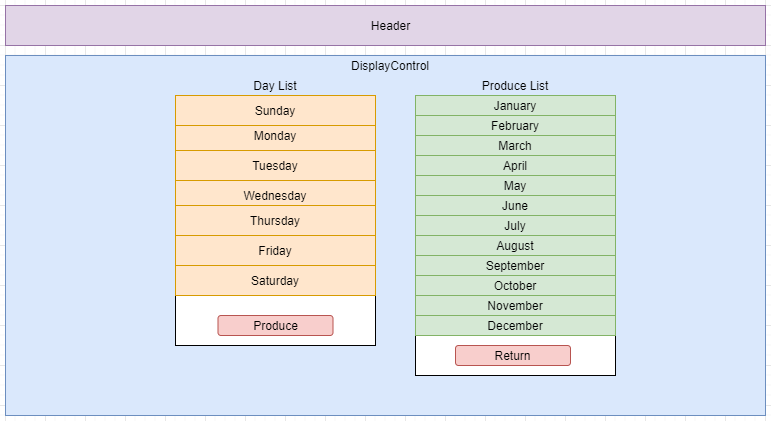

The diagram above was exported from draw.io. Its source (the exported page's mxGraphModel, read from the mxfile embedded in the PNG):
<mxGraphModel dx="1422" dy="762" grid="1" gridSize="10" guides="1" tooltips="1" connect="1" arrows="1" fold="1" page="1" pageScale="1" pageWidth="850" pageHeight="1100" math="0" shadow="0">
  <root>
    <mxCell id="0" />
    <mxCell id="1" parent="0" />
    <mxCell id="obW2GUd-B5jVFi9iVWDQ-41" value="" style="rounded=0;whiteSpace=wrap;html=1;fillColor=#dae8fc;strokeColor=#6c8ebf;" vertex="1" parent="1">
      <mxGeometry x="40" y="90" width="760" height="360" as="geometry" />
    </mxCell>
    <mxCell id="obW2GUd-B5jVFi9iVWDQ-3" value="" style="rounded=0;whiteSpace=wrap;html=1;fillColor=#e1d5e7;strokeColor=#9673a6;" vertex="1" parent="1">
      <mxGeometry x="40" y="40" width="760" height="40" as="geometry" />
    </mxCell>
    <mxCell id="obW2GUd-B5jVFi9iVWDQ-4" value="Header" style="text;html=1;strokeColor=none;fillColor=none;align=center;verticalAlign=middle;whiteSpace=wrap;rounded=0;" vertex="1" parent="1">
      <mxGeometry x="308" y="50" width="235" height="20" as="geometry" />
    </mxCell>
    <mxCell id="obW2GUd-B5jVFi9iVWDQ-24" value="" style="rounded=0;whiteSpace=wrap;html=1;" vertex="1" parent="1">
      <mxGeometry x="210" y="130" width="200" height="250" as="geometry" />
    </mxCell>
    <mxCell id="obW2GUd-B5jVFi9iVWDQ-33" value="Day List" style="text;html=1;strokeColor=none;fillColor=none;align=center;verticalAlign=middle;whiteSpace=wrap;rounded=0;" vertex="1" parent="1">
      <mxGeometry x="275" y="110" width="70" height="20" as="geometry" />
    </mxCell>
    <mxCell id="obW2GUd-B5jVFi9iVWDQ-43" value="DisplayControl" style="text;html=1;strokeColor=none;fillColor=none;align=center;verticalAlign=middle;whiteSpace=wrap;rounded=0;" vertex="1" parent="1">
      <mxGeometry x="360" y="90" width="130" height="20" as="geometry" />
    </mxCell>
    <mxCell id="obW2GUd-B5jVFi9iVWDQ-45" value="Produce List" style="text;html=1;strokeColor=none;fillColor=none;align=center;verticalAlign=middle;whiteSpace=wrap;rounded=0;" vertex="1" parent="1">
      <mxGeometry x="510" y="110" width="80" height="20" as="geometry" />
    </mxCell>
    <mxCell id="obW2GUd-B5jVFi9iVWDQ-47" value="" style="rounded=0;whiteSpace=wrap;html=1;" vertex="1" parent="1">
      <mxGeometry x="450" y="130" width="200" height="280" as="geometry" />
    </mxCell>
    <mxCell id="obW2GUd-B5jVFi9iVWDQ-50" value="Return" style="rounded=1;whiteSpace=wrap;html=1;fillColor=#f8cecc;strokeColor=#b85450;" vertex="1" parent="1">
      <mxGeometry x="490" y="380" width="115" height="20" as="geometry" />
    </mxCell>
    <mxCell id="obW2GUd-B5jVFi9iVWDQ-52" value="Produce" style="rounded=1;whiteSpace=wrap;html=1;fillColor=#f8cecc;strokeColor=#b85450;" vertex="1" parent="1">
      <mxGeometry x="252.5" y="350" width="115" height="20" as="geometry" />
    </mxCell>
    <mxCell id="obW2GUd-B5jVFi9iVWDQ-57" value="Friday" style="rounded=0;whiteSpace=wrap;html=1;fillColor=#ffe6cc;strokeColor=#d79b00;" vertex="1" parent="1">
      <mxGeometry x="210" y="270" width="200" height="30" as="geometry" />
    </mxCell>
    <mxCell id="obW2GUd-B5jVFi9iVWDQ-59" value="Monday" style="rounded=0;whiteSpace=wrap;html=1;fillColor=#ffe6cc;strokeColor=#d79b00;" vertex="1" parent="1">
      <mxGeometry x="210" y="155" width="200" height="30" as="geometry" />
    </mxCell>
    <mxCell id="obW2GUd-B5jVFi9iVWDQ-60" value="Tuesday" style="rounded=0;whiteSpace=wrap;html=1;fillColor=#ffe6cc;strokeColor=#d79b00;" vertex="1" parent="1">
      <mxGeometry x="210" y="185" width="200" height="30" as="geometry" />
    </mxCell>
    <mxCell id="obW2GUd-B5jVFi9iVWDQ-61" value="Wednesday" style="rounded=0;whiteSpace=wrap;html=1;fillColor=#ffe6cc;strokeColor=#d79b00;" vertex="1" parent="1">
      <mxGeometry x="210" y="215" width="200" height="30" as="geometry" />
    </mxCell>
    <mxCell id="obW2GUd-B5jVFi9iVWDQ-62" value="Thursday" style="rounded=0;whiteSpace=wrap;html=1;fillColor=#ffe6cc;strokeColor=#d79b00;" vertex="1" parent="1">
      <mxGeometry x="210" y="240" width="200" height="30" as="geometry" />
    </mxCell>
    <mxCell id="obW2GUd-B5jVFi9iVWDQ-63" value="Sunday" style="rounded=0;whiteSpace=wrap;html=1;fillColor=#ffe6cc;strokeColor=#d79b00;" vertex="1" parent="1">
      <mxGeometry x="210" y="130" width="200" height="30" as="geometry" />
    </mxCell>
    <mxCell id="obW2GUd-B5jVFi9iVWDQ-64" value="Saturday" style="rounded=0;whiteSpace=wrap;html=1;fillColor=#ffe6cc;strokeColor=#d79b00;" vertex="1" parent="1">
      <mxGeometry x="210" y="300" width="200" height="30" as="geometry" />
    </mxCell>
    <mxCell id="obW2GUd-B5jVFi9iVWDQ-65" value="January" style="rounded=0;whiteSpace=wrap;html=1;fillColor=#d5e8d4;strokeColor=#82b366;" vertex="1" parent="1">
      <mxGeometry x="450" y="130" width="200" height="20" as="geometry" />
    </mxCell>
    <mxCell id="obW2GUd-B5jVFi9iVWDQ-70" value="February" style="rounded=0;whiteSpace=wrap;html=1;fillColor=#d5e8d4;strokeColor=#82b366;" vertex="1" parent="1">
      <mxGeometry x="450" y="150" width="200" height="20" as="geometry" />
    </mxCell>
    <mxCell id="obW2GUd-B5jVFi9iVWDQ-71" value="March" style="rounded=0;whiteSpace=wrap;html=1;fillColor=#d5e8d4;strokeColor=#82b366;" vertex="1" parent="1">
      <mxGeometry x="450" y="170" width="200" height="20" as="geometry" />
    </mxCell>
    <mxCell id="obW2GUd-B5jVFi9iVWDQ-72" value="April" style="rounded=0;whiteSpace=wrap;html=1;fillColor=#d5e8d4;strokeColor=#82b366;" vertex="1" parent="1">
      <mxGeometry x="450" y="190" width="200" height="20" as="geometry" />
    </mxCell>
    <mxCell id="obW2GUd-B5jVFi9iVWDQ-73" value="May" style="rounded=0;whiteSpace=wrap;html=1;fillColor=#d5e8d4;strokeColor=#82b366;" vertex="1" parent="1">
      <mxGeometry x="450" y="210" width="200" height="20" as="geometry" />
    </mxCell>
    <mxCell id="obW2GUd-B5jVFi9iVWDQ-74" value="June" style="rounded=0;whiteSpace=wrap;html=1;fillColor=#d5e8d4;strokeColor=#82b366;" vertex="1" parent="1">
      <mxGeometry x="450" y="230" width="200" height="20" as="geometry" />
    </mxCell>
    <mxCell id="obW2GUd-B5jVFi9iVWDQ-75" value="July" style="rounded=0;whiteSpace=wrap;html=1;fillColor=#d5e8d4;strokeColor=#82b366;" vertex="1" parent="1">
      <mxGeometry x="450" y="250" width="200" height="20" as="geometry" />
    </mxCell>
    <mxCell id="obW2GUd-B5jVFi9iVWDQ-76" value="August" style="rounded=0;whiteSpace=wrap;html=1;fillColor=#d5e8d4;strokeColor=#82b366;" vertex="1" parent="1">
      <mxGeometry x="450" y="270" width="200" height="20" as="geometry" />
    </mxCell>
    <mxCell id="obW2GUd-B5jVFi9iVWDQ-77" value="September" style="rounded=0;whiteSpace=wrap;html=1;fillColor=#d5e8d4;strokeColor=#82b366;" vertex="1" parent="1">
      <mxGeometry x="450" y="290" width="200" height="20" as="geometry" />
    </mxCell>
    <mxCell id="obW2GUd-B5jVFi9iVWDQ-80" value="October" style="rounded=0;whiteSpace=wrap;html=1;fillColor=#d5e8d4;strokeColor=#82b366;" vertex="1" parent="1">
      <mxGeometry x="450" y="310" width="200" height="20" as="geometry" />
    </mxCell>
    <mxCell id="obW2GUd-B5jVFi9iVWDQ-81" value="December" style="rounded=0;whiteSpace=wrap;html=1;fillColor=#d5e8d4;strokeColor=#82b366;" vertex="1" parent="1">
      <mxGeometry x="450" y="350" width="200" height="20" as="geometry" />
    </mxCell>
    <mxCell id="obW2GUd-B5jVFi9iVWDQ-82" value="November" style="rounded=0;whiteSpace=wrap;html=1;fillColor=#d5e8d4;strokeColor=#82b366;" vertex="1" parent="1">
      <mxGeometry x="450" y="330" width="200" height="20" as="geometry" />
    </mxCell>
  </root>
</mxGraphModel>